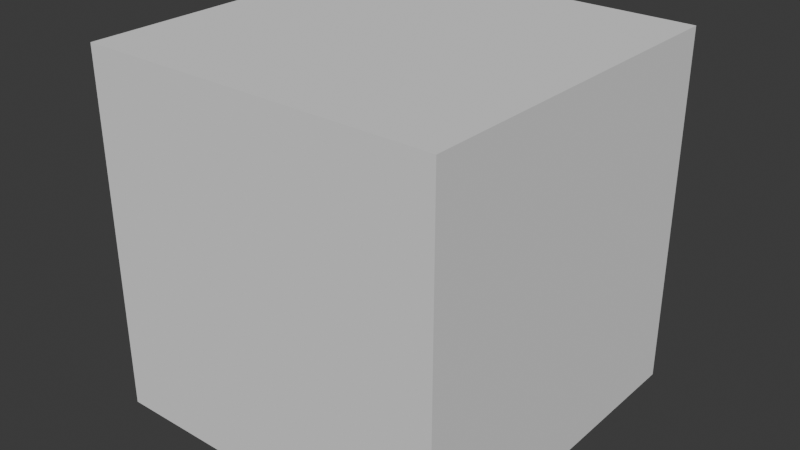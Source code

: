 # Source: blend.blend  (saved by Blender 4.1.24; exported with 4.5.12 LTS)
import bpy
from mathutils import Matrix  # noqa: F401  (used for matrix-valued properties, if any)

bpy.ops.wm.read_factory_settings(use_empty=True)
scene = bpy.context.scene
scene.name = 'Scene'

# ---- collections
col_collection = bpy.data.collections.new('Collection'); scene.collection.children.link(col_collection)

# ---- world
world_world = bpy.data.worlds.new('World'); scene.world = world_world
world_world.use_nodes = True; world_world.node_tree.nodes.clear()
_N = world_world.node_tree.nodes; _L = world_world.node_tree.links
n0 = _N.new('ShaderNodeOutputWorld'); n0.name = 'World Output'; n0.location = (300, 300)
n1 = _N.new('ShaderNodeBackground'); n1.name = 'Background'; n1.location = (10, 300)
n1.inputs[0].default_value = (0.05088, 0.05088, 0.05088, 1.0)
_L.new(n1.outputs[0], n0.inputs[0])
n0.is_active_output = True
world_world.color = (0.05088, 0.05088, 0.05088)
world_world.use_sun_shadow = False
world_world.sun_shadow_jitter_overblur = 0.0

# ---- meshes
me_cube_001 = bpy.data.meshes.new('Cube.001')
me_cube_001.from_pydata([(-1.0, -1.0, -1.0), (-1.0, -1.0, 1.0), (-1.0, 1.0, -1.0), (-1.0, 1.0, 1.0), (1.0, -1.0, -1.0), (1.0, -1.0, 1.0), (1.0, 1.0, -1.0), (1.0, 1.0, 1.0)], [], [(0, 1, 3, 2), (2, 3, 7, 6), (6, 7, 5, 4), (4, 5, 1, 0), (2, 6, 4, 0), (7, 3, 1, 5)])
_uv = me_cube_001.uv_layers.new(name='UVMap')
_uv.uv.foreach_set('vector', [0.375, 0.0, 0.625, 0.0, 0.625, 0.25, 0.375, 0.25, 0.375, 0.25, 0.625, 0.25, 0.625, 0.5, 0.375, 0.5, 0.375, 0.5, 0.625, 0.5, 0.625, 0.75, 0.375, 0.75, 0.375, 0.75, 0.625, 0.75, 0.625, 1.0, 0.375, 1.0, 0.125, 0.5, 0.375, 0.5, 0.375, 0.75, 0.125, 0.75, 0.625, 0.5, 0.875, 0.5, 0.875, 0.75, 0.625, 0.75])
me_cube_001.update()

# ---- objects
ob_cube = bpy.data.objects.new('Cube', me_cube_001)

# ---- transforms, parenting, visibility, modifiers, constraints
ob_cube.location = (0.0, 0.0, 0.0)

# ---- collection membership
col_collection.objects.link(ob_cube)

# ---- scene / render settings (as saved in the file)
scene.frame_start = 1; scene.frame_end = 250; scene.frame_set(1)
scene.render.engine = 'BLENDER_EEVEE_NEXT'
scene.cycles.sampling_pattern = 'TABULATED_SOBOL'
scene.eevee.ray_tracing_options.trace_max_roughness = 0.0
bpy.context.view_layer.update()

# ---- added for rendering (the .blend has no active camera and no usable light): camera, sun
cam_auto = bpy.data.cameras.new('AutoCamera')
cam_auto.lens = 50.0
cam_auto.sensor_width = 36.0
cam_auto.clip_end = 1000.0
ob_auto_camera = bpy.data.objects.new('AutoCamera', cam_auto)
scene.collection.objects.link(ob_auto_camera)
ob_auto_camera.location = (3.20507, -3.84609, 2.56406)
ob_auto_camera.rotation_euler = (1.09748, -7.21219e-08, 0.694738)
scene.camera = ob_auto_camera
light_auto_sun = bpy.data.lights.new('AutoSun', 'SUN')
light_auto_sun.energy = 3.0
light_auto_sun.angle = 0.0523599
ob_auto_sun = bpy.data.objects.new('AutoSun', light_auto_sun)
scene.collection.objects.link(ob_auto_sun)
ob_auto_sun.rotation_euler = (0.872665, 0.174533, 0.523599)
bpy.context.view_layer.update()
